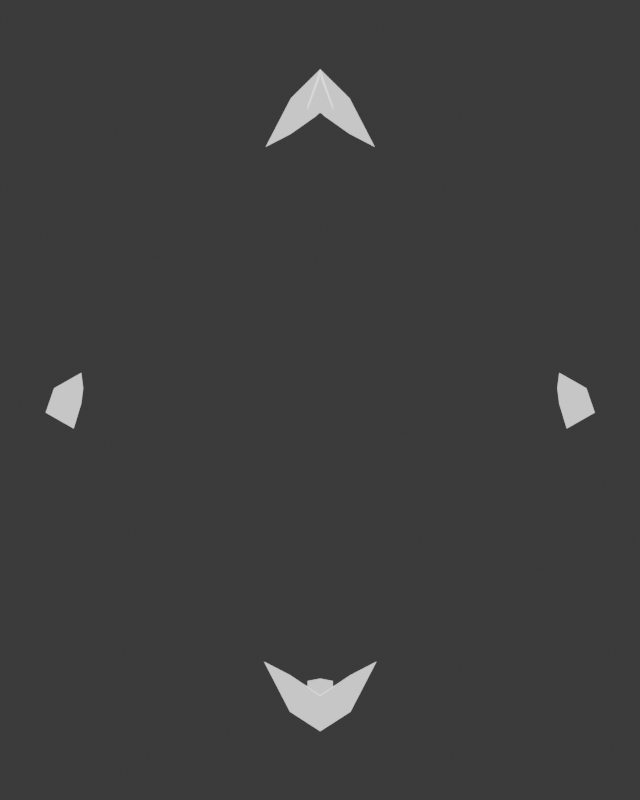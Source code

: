 # Source: wieframe_cube.blend  (saved by Blender 4.2.66; exported with 4.5.12 LTS)
import bpy
from mathutils import Matrix  # noqa: F401  (used for matrix-valued properties, if any)

bpy.ops.wm.read_factory_settings(use_empty=True)
scene = bpy.context.scene
scene.name = 'Scene'

# ---- collections
col_collection = bpy.data.collections.new('Collection'); scene.collection.children.link(col_collection)

# ---- materials (node trees are filled in below, after node groups)
mat_material = bpy.data.materials.new('Material')
mat_material.alpha_threshold = 0.0
mat_material.use_transparent_shadow = False
mat_material.roughness = 0.5
mat_material.line_color = (0.0, 0.0, 0.0, 1.0)
mat_material_001 = bpy.data.materials.new('Material.001')

# ---- material node trees
mat_material.use_nodes = True; mat_material.node_tree.nodes.clear()
_N = mat_material.node_tree.nodes; _L = mat_material.node_tree.links
n0 = _N.new('ShaderNodeOutputMaterial'); n0.name = 'Material Output'; n0.location = (300, 300)
n1 = _N.new('ShaderNodeBsdfPrincipled'); n1.name = 'Principled BSDF'; n1.location = (10, 300)
n1.inputs[3].default_value = 1.45
_L.new(n1.outputs[0], n0.inputs[0])
n0.is_active_output = True
mat_material_001.use_nodes = True; mat_material_001.node_tree.nodes.clear()
_N = mat_material_001.node_tree.nodes; _L = mat_material_001.node_tree.links
n0 = _N.new('ShaderNodeBsdfPrincipled'); n0.name = 'Principled BSDF'; n0.location = (10, 300)
n0.inputs[1].default_value = 1.0
n0.inputs[2].default_value = 0.0
n0.inputs[28].default_value = 1.0
n1 = _N.new('ShaderNodeOutputMaterial'); n1.name = 'Material Output'; n1.location = (300, 300)
_L.new(n0.outputs[0], n1.inputs[0])
n1.is_active_output = True

# ---- world
world_world = bpy.data.worlds.new('World'); scene.world = world_world
world_world.use_nodes = True; world_world.node_tree.nodes.clear()
_N = world_world.node_tree.nodes; _L = world_world.node_tree.links
n0 = _N.new('ShaderNodeOutputWorld'); n0.name = 'World Output'; n0.location = (300, 300)
n1 = _N.new('ShaderNodeBackground'); n1.name = 'Background'; n1.location = (10, 300)
n1.inputs[0].default_value = (0.05088, 0.05088, 0.05088, 1.0)
_L.new(n1.outputs[0], n0.inputs[0])
n0.is_active_output = True
world_world.color = (0.05088, 0.05088, 0.05088)
world_world.sun_shadow_jitter_overblur = 0.0

# ---- cameras
cam_camera_001 = bpy.data.cameras.new('Camera.001')

# ---- meshes
me_cube = bpy.data.meshes.new('Cube')
me_cube.from_pydata([(1.0, 1.0, 1.0), (1.0, 1.0, -1.0), (1.0, -1.0, 1.0), (1.0, -1.0, -1.0), (-1.0, 1.0, 1.0), (-1.0, 1.0, -1.0), (-1.0, -1.0, 1.0), (-1.0, -1.0, -1.0)], [], [(0, 4, 6, 2), (3, 2, 6, 7), (7, 6, 4, 5), (5, 1, 3, 7), (1, 0, 2, 3), (5, 4, 0, 1)])
_uv = me_cube.uv_layers.new(name='UVMap')
_uv.uv.foreach_set('vector', [0.625, 0.5, 0.875, 0.5, 0.875, 0.75, 0.625, 0.75, 0.375, 0.75, 0.625, 0.75, 0.625, 1.0, 0.375, 1.0, 0.375, 0.0, 0.625, 0.0, 0.625, 0.25, 0.375, 0.25, 0.125, 0.5, 0.375, 0.5, 0.375, 0.75, 0.125, 0.75, 0.375, 0.5, 0.625, 0.5, 0.625, 0.75, 0.375, 0.75, 0.375, 0.25, 0.625, 0.25, 0.625, 0.5, 0.375, 0.5])
me_cube.materials.append(mat_material)
me_cube.use_mirror_vertex_groups = False
me_cube.update()
me_cube_001 = bpy.data.meshes.new('Cube.001')
me_cube_001.from_pydata([(-0.07, -1.0, -1.0), (-0.07, -1.0, 1.0), (-0.07, 1.0, -1.0), (-0.07, 1.0, 1.0), (0.07, -1.0, -1.0), (0.07, -1.0, 1.0), (0.07, 1.0, -1.0), (0.07, 1.0, 1.0)], [], [(0, 1, 3, 2), (2, 3, 7, 6), (6, 7, 5, 4), (4, 5, 1, 0), (2, 6, 4, 0), (7, 3, 1, 5)])
_uv = me_cube_001.uv_layers.new(name='UVMap')
_uv.uv.foreach_set('vector', [0.375, 0.0, 0.625, 0.0, 0.625, 0.25, 0.375, 0.25, 0.375, 0.25, 0.625, 0.25, 0.625, 0.5, 0.375, 0.5, 0.375, 0.5, 0.625, 0.5, 0.625, 0.75, 0.375, 0.75, 0.375, 0.75, 0.625, 0.75, 0.625, 1.0, 0.375, 1.0, 0.125, 0.5, 0.375, 0.5, 0.375, 0.75, 0.125, 0.75, 0.625, 0.5, 0.875, 0.5, 0.875, 0.75, 0.625, 0.75])
me_cube_001.materials.append(mat_material_001)
me_cube_001.update()

# ---- objects
ob_cube = bpy.data.objects.new('Cube', me_cube)
ob_cube_001 = bpy.data.objects.new('Cube.001', me_cube_001)
ob_empty = bpy.data.objects.new('Empty', None)
ob_camera = bpy.data.objects.new('Camera', cam_camera_001)

# ---- transforms, parenting, visibility, modifiers, constraints
ob_cube.location = (0.0, 0.0, 0.0)
ob_cube.rotation_euler = (0.7854, 0.6154, 0.0)
ob_cube.lock_rotations_4d = False
ob_cube.empty_display_type = 'ARROWS'
ob_cube.hide_render = True
ob_cube.lineart.crease_threshold = 0.0
_m = ob_cube.modifiers.new('Wireframe', 'WIREFRAME')
_m.thickness = 0.2
ob_cube_001.parent = ob_empty
ob_cube_001.location = (0.0, 0.0, 0.0)
ob_cube_001.scale = (1.362, 1.946, 1.946)
_m = ob_cube_001.modifiers.new('Boolean', 'BOOLEAN')
_m.object = ob_cube
_m.operation = 'INTERSECT'
ob_empty.location = (0.0, 0.0, 0.0)
ob_camera.parent = ob_empty
ob_camera.location = (6.15, 0.0, 0.0)
ob_camera.rotation_euler = (1.571, -0.0, 1.571)

# ---- collection membership
col_collection.objects.link(ob_cube)
col_collection.objects.link(ob_cube_001)
col_collection.objects.link(ob_empty)
col_collection.objects.link(ob_camera)

# ---- scene / render settings (as saved in the file)
scene.camera = ob_camera
scene.frame_start = 1; scene.frame_end = 24; scene.frame_set(0)
scene.render.engine = 'CYCLES'
scene.render.resolution_x = 8
scene.render.resolution_y = 10
bpy.context.view_layer.update()
